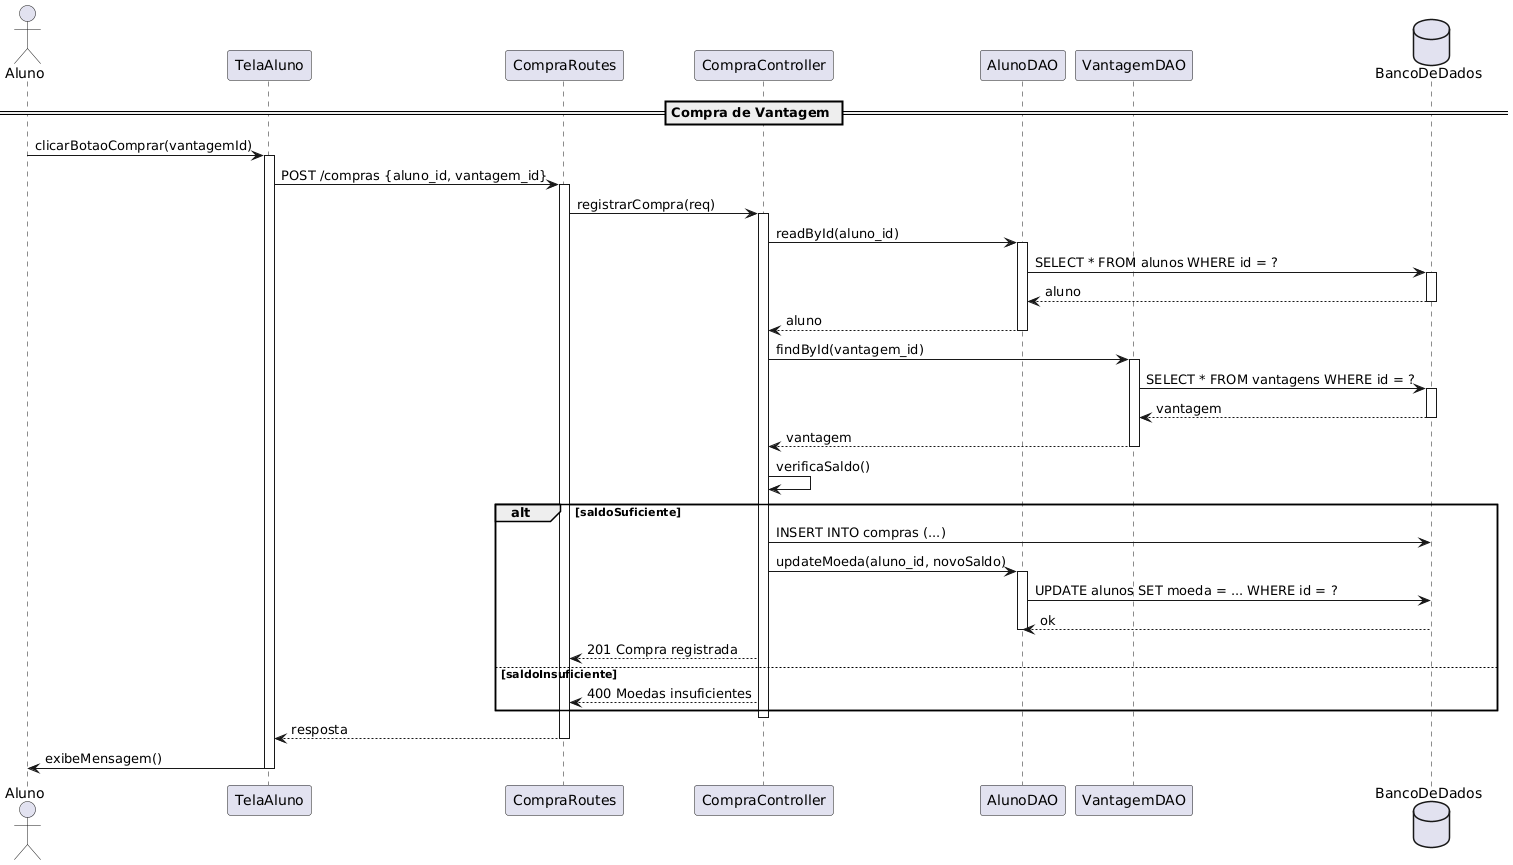

The diagram above was rendered by PlantUML. Its source (embedded in the PNG):
@startuml
actor Aluno
participant TelaAluno
participant CompraRoutes
participant CompraController
participant AlunoDAO
participant VantagemDAO
database BancoDeDados

== Compra de Vantagem ==
Aluno -> TelaAluno : clicarBotaoComprar(vantagemId)
activate TelaAluno
TelaAluno -> CompraRoutes : POST /compras {aluno_id, vantagem_id}
activate CompraRoutes
CompraRoutes -> CompraController : registrarCompra(req)
activate CompraController

CompraController -> AlunoDAO : readById(aluno_id)
activate AlunoDAO
AlunoDAO -> BancoDeDados : SELECT * FROM alunos WHERE id = ?
activate BancoDeDados
BancoDeDados --> AlunoDAO : aluno
deactivate BancoDeDados
AlunoDAO --> CompraController : aluno
deactivate AlunoDAO

CompraController -> VantagemDAO : findById(vantagem_id)
activate VantagemDAO
VantagemDAO -> BancoDeDados : SELECT * FROM vantagens WHERE id = ?
activate BancoDeDados
BancoDeDados --> VantagemDAO : vantagem
deactivate BancoDeDados
VantagemDAO --> CompraController : vantagem
deactivate VantagemDAO

CompraController -> CompraController : verificaSaldo()
alt saldoSuficiente
    CompraController -> BancoDeDados : INSERT INTO compras (...)
    CompraController -> AlunoDAO : updateMoeda(aluno_id, novoSaldo)
    activate AlunoDAO
    AlunoDAO -> BancoDeDados : UPDATE alunos SET moeda = ... WHERE id = ?
    BancoDeDados --> AlunoDAO : ok
    deactivate AlunoDAO
    CompraController --> CompraRoutes : 201 Compra registrada
else saldoInsuficiente
    CompraController --> CompraRoutes : 400 Moedas insuficientes
end
deactivate CompraController
CompraRoutes --> TelaAluno : resposta
deactivate CompraRoutes
TelaAluno -> Aluno : exibeMensagem()

deactivate TelaAluno
@enduml